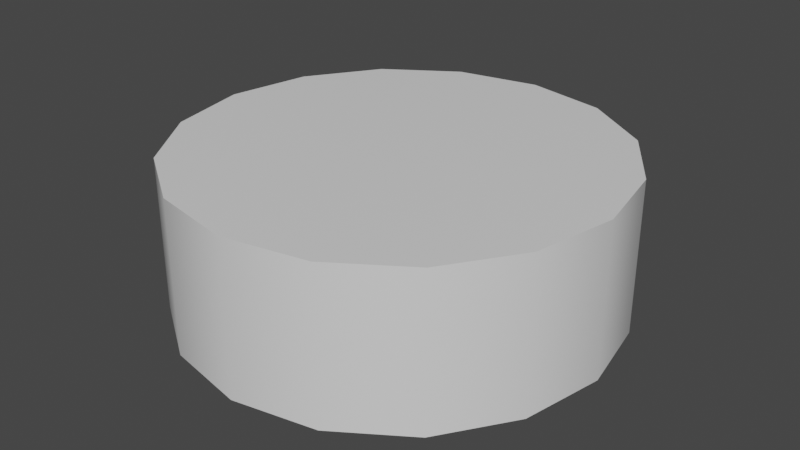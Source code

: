 # Source: plate_1x1.blend  (saved by Blender 2.90.8; exported with 4.5.12 LTS)
import bpy
from mathutils import Matrix  # noqa: F401  (used for matrix-valued properties, if any)

bpy.ops.wm.read_factory_settings(use_empty=True)
scene = bpy.context.scene
scene.name = 'Scene'

# ---- collections
col_collection = bpy.data.collections.new('Collection'); scene.collection.children.link(col_collection)

# ---- materials (node trees are filled in below, after node groups)
mat_material = bpy.data.materials.new('Material')
mat_material.alpha_threshold = 0.0
mat_material.use_transparent_shadow = False
mat_material.line_color = (0.0, 0.0, 0.0, 1.0)

# ---- material node trees
mat_material.use_nodes = True; mat_material.node_tree.nodes.clear()
_N = mat_material.node_tree.nodes; _L = mat_material.node_tree.links
n0 = _N.new('ShaderNodeOutputMaterial'); n0.name = 'Material Output'; n0.location = (300, 300)
n1 = _N.new('ShaderNodeBsdfPrincipled'); n1.name = 'Principled BSDF'; n1.location = (10, 300)
n1.distribution = 'GGX'
n1.subsurface_method = 'BURLEY'
n1.inputs[2].default_value = 0.4
n1.inputs[3].default_value = 1.45
n1.inputs[27].default_value = (0.0, 0.0, 0.0, 1.0)
n1.inputs[28].default_value = 1.0
_L.new(n1.outputs[0], n0.inputs[0])
n0.is_active_output = True

# ---- world
world_world = bpy.data.worlds.new('World'); scene.world = world_world
world_world.use_nodes = True; world_world.node_tree.nodes.clear()
_N = world_world.node_tree.nodes; _L = world_world.node_tree.links
n0 = _N.new('ShaderNodeOutputWorld'); n0.name = 'World Output'; n0.location = (300, 300)
n1 = _N.new('ShaderNodeBackground'); n1.name = 'Background'; n1.location = (10, 300)
n1.inputs[0].default_value = (0.05088, 0.05088, 0.05088, 1.0)
_L.new(n1.outputs[0], n0.inputs[0])
n0.is_active_output = True
world_world.color = (0.05088, 0.05088, 0.05088)
world_world.use_sun_shadow = False
world_world.sun_shadow_jitter_overblur = 0.0

# ---- meshes
me_cube = bpy.data.meshes.new('Cube')
me_cube.from_pydata([(-0.07955, 0.07955, -1.49e-08), (-0.07955, -0.07955, -1.49e-08), (9.835e-09, -0.1125, -1.49e-08), (0.07955, -0.07955, -1.49e-08), (-0.07955, 0.07955, 0.079), (9.835e-09, -0.1125, 0.079), (0.07955, -0.07955, 0.079), (0.1125, 1.342e-09, 0.079), (-0.04305, 0.1039, 0.079), (0.04305, 0.1039, -1.49e-08), (0.1039, 0.04305, -1.49e-08), (0.1039, -0.04305, -1.49e-08), (0.04305, -0.1039, -1.49e-08), (-0.04305, -0.1039, -1.49e-08), (-0.1039, -0.04305, -1.49e-08), (-0.1039, 0.04305, -1.49e-08), (-0.04305, 0.1039, -1.49e-08), (-0.1039, 0.04305, 0.079), (-0.1039, -0.04305, 0.079), (-0.04305, -0.1039, 0.079), (0.04305, -0.1039, 0.079), (0.1039, -0.04305, 0.079), (0.1039, 0.04305, 0.079), (0.04305, 0.1039, 0.079), (0.0, 0.1125, -1.49e-08), (0.07955, 0.07955, -1.49e-08), (0.1125, 1.863e-08, -1.49e-08), (-0.1125, -1.118e-08, -1.49e-08), (-0.1125, -1.118e-08, 0.079), (-0.07955, -0.07955, 0.079), (0.07955, 0.07955, 0.079), (0.0, 0.1125, 0.079), (-0.07955, 0.07955, 0.079), (9.835e-09, -0.1125, 0.079), (0.07955, -0.07955, 0.079), (0.1125, 1.342e-09, 0.079), (-0.04305, 0.1039, 0.079), (-0.1039, 0.04305, 0.079), (-0.1039, -0.04305, 0.079), (-0.04305, -0.1039, 0.079), (0.04305, -0.1039, 0.079), (0.1039, -0.04305, 0.079), (0.1039, 0.04305, 0.079), (0.04305, 0.1039, 0.079), (3.725e-09, 0.0, 0.079), (-0.1125, -1.118e-08, 0.079), (-0.07955, -0.07955, 0.079), (0.07955, 0.07955, 0.079), (0.0, 0.1125, 0.079)], [], [(4, 0, 15, 17), (6, 3, 11, 21), (27, 14, 18, 28), (26, 10, 22, 7), (29, 1, 13, 19), (30, 25, 9, 23), (2, 12, 20, 5), (24, 16, 8, 31), (21, 11, 26, 7), (23, 9, 24, 31), (14, 1, 29, 18), (12, 3, 6, 20), (10, 25, 30, 22), (16, 0, 4, 8), (17, 15, 27, 28), (19, 13, 2, 5), (37, 45, 44), (47, 43, 44), (46, 39, 44), (41, 35, 44), (40, 44, 33), (46, 44, 38), (39, 33, 44), (32, 37, 44), (43, 48, 44), (36, 44, 48), (32, 44, 36), (47, 44, 42), (34, 41, 44), (34, 44, 40), (42, 44, 35), (38, 44, 45)])
me_cube.polygons.foreach_set('use_smooth', [True] * 32)
_uv = me_cube.uv_layers.new(name='UVMap')
_uv.uv.foreach_set('vector', [0.0, 0.0, 0.0, 0.0, 0.0, 0.0, 0.0, 0.0, 0.0, 0.0, 0.0, 0.0, 0.0, 0.0, 0.0, 0.0, 0.0, 0.0, 0.0, 0.0, 0.0, 0.0, 0.0, 0.0, 0.0, 0.0, 0.0, 0.0, 0.0, 0.0, 0.0, 0.0, 0.0, 0.0, 0.0, 0.0, 0.0, 0.0, 0.0, 0.0, 0.0, 0.0, 0.0, 0.0, 0.0, 0.0, 0.0, 0.0, 0.0, 0.0, 0.0, 0.0, 0.0, 0.0, 0.0, 0.0, 0.0, 0.0, 0.0, 0.0, 0.0, 0.0, 0.0, 0.0, 0.0, 0.0, 0.0, 0.0, 0.0, 0.0, 0.0, 0.0, 0.0, 0.0, 0.0, 0.0, 0.0, 0.0, 0.0, 0.0, 0.0, 0.0, 0.0, 0.0, 0.0, 0.0, 0.0, 0.0, 0.0, 0.0, 0.0, 0.0, 0.0, 0.0, 0.0, 0.0, 0.0, 0.0, 0.0, 0.0, 0.0, 0.0, 0.0, 0.0, 0.0, 0.0, 0.0, 0.0, 0.0, 0.0, 0.0, 0.0, 0.0, 0.0, 0.0, 0.0, 0.0, 0.0, 0.0, 0.0, 0.0, 0.0, 0.0, 0.0, 0.0, 0.0, 0.0, 0.0, 0.0, 0.0, 0.0, 0.0, 0.0, 0.0, 0.0, 0.0, 0.0, 0.0, 0.0, 0.0, 0.0, 0.0, 0.0, 0.0, 0.0, 0.0, 0.0, 0.0, 0.0, 0.0, 0.0, 0.0, 0.0, 0.0, 0.0, 0.0, 0.0, 0.0, 0.0, 0.0, 0.0, 0.0, 0.0, 0.0, 0.0, 0.0, 0.0, 0.0, 0.0, 0.0, 0.0, 0.0, 0.0, 0.0, 0.0, 0.0, 0.0, 0.0, 0.0, 0.0, 0.0, 0.0, 0.0, 0.0, 0.0, 0.0, 0.0, 0.0, 0.0, 0.0, 0.0, 0.0, 0.0, 0.0, 0.0, 0.0, 0.0, 0.0, 0.0, 0.0, 0.0, 0.0, 0.0, 0.0, 0.0, 0.0, 0.0, 0.0, 0.0, 0.0, 0.0, 0.0, 0.0, 0.0, 0.0, 0.0, 0.0, 0.0, 0.0, 0.0, 0.0, 0.0, 0.0, 0.0])
me_cube.materials.append(mat_material)
me_cube.use_remesh_preserve_volume = False
me_cube.use_remesh_preserve_attributes = False
me_cube.use_mirror_vertex_groups = False
me_cube.update()

# ---- objects
ob_plate_1x1 = bpy.data.objects.new('plate_1x1', me_cube)

# ---- transforms, parenting, visibility, modifiers, constraints
ob_plate_1x1.location = (0.0, 0.0, 0.0)
ob_plate_1x1.lock_rotations_4d = False
ob_plate_1x1.empty_display_type = 'ARROWS'
ob_plate_1x1.lineart.crease_threshold = 0.0

# ---- collection membership
col_collection.objects.link(ob_plate_1x1)

# ---- scene / render settings (as saved in the file)
scene.frame_start = 1; scene.frame_end = 250; scene.frame_set(1)
scene.render.engine = 'BLENDER_EEVEE_NEXT'
scene.cycles.use_denoising = False
scene.cycles.samples = 128
scene.cycles.sampling_pattern = 'TABULATED_SOBOL'
scene.cycles.use_adaptive_sampling = False
scene.cycles.use_light_tree = False
scene.view_settings.view_transform = 'Filmic'
bpy.context.view_layer.update()

# ---- added for rendering (the .blend has no active camera and no usable light): camera, sun
cam_auto = bpy.data.cameras.new('AutoCamera')
cam_auto.lens = 50.0
cam_auto.sensor_width = 36.0
cam_auto.clip_end = 1000.0
ob_auto_camera = bpy.data.objects.new('AutoCamera', cam_auto)
scene.collection.objects.link(ob_auto_camera)
ob_auto_camera.location = (0.303343, -0.364011, 0.282174)
ob_auto_camera.rotation_euler = (1.09748, -7.21219e-08, 0.694738)
scene.camera = ob_auto_camera
light_auto_sun = bpy.data.lights.new('AutoSun', 'SUN')
light_auto_sun.energy = 3.0
light_auto_sun.angle = 0.0523599
ob_auto_sun = bpy.data.objects.new('AutoSun', light_auto_sun)
scene.collection.objects.link(ob_auto_sun)
ob_auto_sun.rotation_euler = (0.872665, 0.174533, 0.523599)
bpy.context.view_layer.update()
